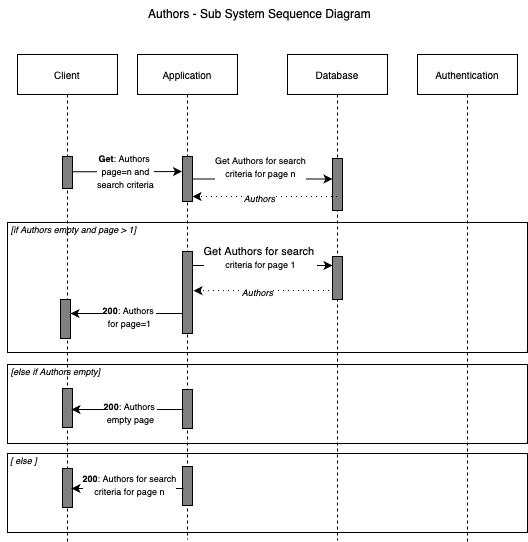

The diagram above was exported from draw.io. Its source (the exported page's mxGraphModel, read from the mxfile embedded in the PNG):
<mxGraphModel dx="2172" dy="605" grid="0" gridSize="10" guides="1" tooltips="1" connect="1" arrows="1" fold="1" page="1" pageScale="1" pageWidth="827" pageHeight="1169" background="#ffffff" math="0" shadow="0">
  <root>
    <mxCell id="0" />
    <mxCell id="1" parent="0" />
    <mxCell id="XtX7iGiO4in2AEuNC2za-1" value="" style="rounded=0;whiteSpace=wrap;html=1;fillColor=none;" vertex="1" parent="1">
      <mxGeometry x="-1501" y="276" width="520" height="130" as="geometry" />
    </mxCell>
    <mxCell id="XtX7iGiO4in2AEuNC2za-2" value="" style="rounded=0;whiteSpace=wrap;html=1;fillColor=none;" vertex="1" parent="1">
      <mxGeometry x="-1501" y="418" width="520" height="79" as="geometry" />
    </mxCell>
    <mxCell id="XtX7iGiO4in2AEuNC2za-3" value="" style="rounded=0;whiteSpace=wrap;html=1;fillColor=none;" vertex="1" parent="1">
      <mxGeometry x="-1501" y="507" width="520" height="79" as="geometry" />
    </mxCell>
    <mxCell id="XtX7iGiO4in2AEuNC2za-4" value="Application" style="shape=umlLifeline;perimeter=lifelinePerimeter;whiteSpace=wrap;html=1;container=1;dropTarget=0;collapsible=0;recursiveResize=0;outlineConnect=0;portConstraint=eastwest;newEdgeStyle={&quot;edgeStyle&quot;:&quot;elbowEdgeStyle&quot;,&quot;elbow&quot;:&quot;vertical&quot;,&quot;curved&quot;:0,&quot;rounded&quot;:0};align=center;verticalAlign=middle;fontFamily=Helvetica;fontSize=10;fontColor=default;fillColor=none;gradientColor=none;" vertex="1" parent="1">
      <mxGeometry x="-1371" y="108" width="100" height="485" as="geometry" />
    </mxCell>
    <mxCell id="XtX7iGiO4in2AEuNC2za-5" value="" style="html=1;points=[[0,0,0,0,5],[0,1,0,0,-5],[1,0,0,0,5],[1,1,0,0,-5]];perimeter=orthogonalPerimeter;outlineConnect=0;targetShapes=umlLifeline;portConstraint=eastwest;newEdgeStyle={&quot;curved&quot;:0,&quot;rounded&quot;:0};fillColor=#808080;align=center;verticalAlign=middle;fontFamily=Helvetica;fontSize=10;fontColor=default;" vertex="1" parent="XtX7iGiO4in2AEuNC2za-4">
      <mxGeometry x="45" y="102" width="10" height="45" as="geometry" />
    </mxCell>
    <mxCell id="XtX7iGiO4in2AEuNC2za-6" style="edgeStyle=none;shape=connector;rounded=0;orthogonalLoop=1;jettySize=auto;html=1;curved=0;labelBackgroundColor=default;strokeColor=default;align=center;verticalAlign=middle;fontFamily=Helvetica;fontSize=10;fontColor=default;endArrow=classic;" edge="1" parent="XtX7iGiO4in2AEuNC2za-4" source="XtX7iGiO4in2AEuNC2za-4" target="XtX7iGiO4in2AEuNC2za-5">
      <mxGeometry relative="1" as="geometry" />
    </mxCell>
    <mxCell id="XtX7iGiO4in2AEuNC2za-7" value="" style="html=1;points=[[0,0,0,0,5],[0,1,0,0,-5],[1,0,0,0,5],[1,1,0,0,-5]];perimeter=orthogonalPerimeter;outlineConnect=0;targetShapes=umlLifeline;portConstraint=eastwest;newEdgeStyle={&quot;curved&quot;:0,&quot;rounded&quot;:0};fillColor=#808080;align=center;verticalAlign=middle;fontFamily=Helvetica;fontSize=10;fontColor=default;" vertex="1" parent="XtX7iGiO4in2AEuNC2za-4">
      <mxGeometry x="45" y="197" width="10" height="82" as="geometry" />
    </mxCell>
    <mxCell id="XtX7iGiO4in2AEuNC2za-8" value="" style="html=1;points=[[0,0,0,0,5],[0,1,0,0,-5],[1,0,0,0,5],[1,1,0,0,-5]];perimeter=orthogonalPerimeter;outlineConnect=0;targetShapes=umlLifeline;portConstraint=eastwest;newEdgeStyle={&quot;curved&quot;:0,&quot;rounded&quot;:0};fillColor=#808080;align=center;verticalAlign=middle;fontFamily=Helvetica;fontSize=10;fontColor=default;" vertex="1" parent="XtX7iGiO4in2AEuNC2za-4">
      <mxGeometry x="45" y="335" width="10" height="39" as="geometry" />
    </mxCell>
    <mxCell id="XtX7iGiO4in2AEuNC2za-9" value="" style="html=1;points=[[0,0,0,0,5],[0,1,0,0,-5],[1,0,0,0,5],[1,1,0,0,-5]];perimeter=orthogonalPerimeter;outlineConnect=0;targetShapes=umlLifeline;portConstraint=eastwest;newEdgeStyle={&quot;curved&quot;:0,&quot;rounded&quot;:0};fillColor=#808080;align=center;verticalAlign=middle;fontFamily=Helvetica;fontSize=10;fontColor=default;" vertex="1" parent="XtX7iGiO4in2AEuNC2za-4">
      <mxGeometry x="45" y="412" width="10" height="39" as="geometry" />
    </mxCell>
    <mxCell id="XtX7iGiO4in2AEuNC2za-10" value="Client" style="shape=umlLifeline;perimeter=lifelinePerimeter;whiteSpace=wrap;html=1;container=1;dropTarget=0;collapsible=0;recursiveResize=0;outlineConnect=0;portConstraint=eastwest;newEdgeStyle={&quot;edgeStyle&quot;:&quot;elbowEdgeStyle&quot;,&quot;elbow&quot;:&quot;vertical&quot;,&quot;curved&quot;:0,&quot;rounded&quot;:0};align=center;verticalAlign=middle;fontFamily=Helvetica;fontSize=10;fontColor=default;fillColor=none;gradientColor=none;" vertex="1" parent="1">
      <mxGeometry x="-1491" y="108" width="100" height="487" as="geometry" />
    </mxCell>
    <mxCell id="XtX7iGiO4in2AEuNC2za-11" value="" style="html=1;points=[[0,0,0,0,5],[0,1,0,0,-5],[1,0,0,0,5],[1,1,0,0,-5]];perimeter=orthogonalPerimeter;outlineConnect=0;targetShapes=umlLifeline;portConstraint=eastwest;newEdgeStyle={&quot;curved&quot;:0,&quot;rounded&quot;:0};fillColor=#808080;align=center;verticalAlign=middle;fontFamily=Helvetica;fontSize=10;fontColor=default;" vertex="1" parent="XtX7iGiO4in2AEuNC2za-10">
      <mxGeometry x="45" y="102" width="10" height="32" as="geometry" />
    </mxCell>
    <mxCell id="XtX7iGiO4in2AEuNC2za-12" value="" style="html=1;points=[[0,0,0,0,5],[0,1,0,0,-5],[1,0,0,0,5],[1,1,0,0,-5]];perimeter=orthogonalPerimeter;outlineConnect=0;targetShapes=umlLifeline;portConstraint=eastwest;newEdgeStyle={&quot;curved&quot;:0,&quot;rounded&quot;:0};fillColor=#808080;align=center;verticalAlign=middle;fontFamily=Helvetica;fontSize=10;fontColor=default;" vertex="1" parent="XtX7iGiO4in2AEuNC2za-10">
      <mxGeometry x="43" y="245" width="10" height="39" as="geometry" />
    </mxCell>
    <mxCell id="XtX7iGiO4in2AEuNC2za-13" value="" style="html=1;points=[[0,0,0,0,5],[0,1,0,0,-5],[1,0,0,0,5],[1,1,0,0,-5]];perimeter=orthogonalPerimeter;outlineConnect=0;targetShapes=umlLifeline;portConstraint=eastwest;newEdgeStyle={&quot;curved&quot;:0,&quot;rounded&quot;:0};fillColor=#808080;align=center;verticalAlign=middle;fontFamily=Helvetica;fontSize=10;fontColor=default;" vertex="1" parent="XtX7iGiO4in2AEuNC2za-10">
      <mxGeometry x="45" y="334" width="10" height="39" as="geometry" />
    </mxCell>
    <mxCell id="XtX7iGiO4in2AEuNC2za-14" value="" style="html=1;points=[[0,0,0,0,5],[0,1,0,0,-5],[1,0,0,0,5],[1,1,0,0,-5]];perimeter=orthogonalPerimeter;outlineConnect=0;targetShapes=umlLifeline;portConstraint=eastwest;newEdgeStyle={&quot;curved&quot;:0,&quot;rounded&quot;:0};fillColor=#808080;align=center;verticalAlign=middle;fontFamily=Helvetica;fontSize=10;fontColor=default;" vertex="1" parent="XtX7iGiO4in2AEuNC2za-10">
      <mxGeometry x="45" y="414" width="10" height="39" as="geometry" />
    </mxCell>
    <mxCell id="XtX7iGiO4in2AEuNC2za-15" style="edgeStyle=none;shape=connector;rounded=0;orthogonalLoop=1;jettySize=auto;html=1;curved=0;labelBackgroundColor=default;strokeColor=default;align=center;verticalAlign=middle;fontFamily=Helvetica;fontSize=10;fontColor=default;endArrow=classic;" edge="1" parent="1">
      <mxGeometry relative="1" as="geometry">
        <mxPoint x="-1436" y="225.24" as="sourcePoint" />
        <mxPoint x="-1326.5" y="225" as="targetPoint" />
        <Array as="points">
          <mxPoint x="-1371" y="225.24" />
        </Array>
      </mxGeometry>
    </mxCell>
    <mxCell id="XtX7iGiO4in2AEuNC2za-16" value="&lt;font style=&quot;font-size: 9px;&quot;&gt;&lt;b&gt;Get&lt;/b&gt;: Authors&amp;nbsp;&lt;br&gt;page=n and &lt;br&gt;search criteria&lt;/font&gt;" style="edgeLabel;html=1;align=center;verticalAlign=middle;resizable=0;points=[];" vertex="1" connectable="0" parent="XtX7iGiO4in2AEuNC2za-15">
      <mxGeometry x="-0.324" y="1" relative="1" as="geometry">
        <mxPoint x="15" as="offset" />
      </mxGeometry>
    </mxCell>
    <mxCell id="XtX7iGiO4in2AEuNC2za-17" value="Database" style="shape=umlLifeline;perimeter=lifelinePerimeter;whiteSpace=wrap;html=1;container=1;dropTarget=0;collapsible=0;recursiveResize=0;outlineConnect=0;portConstraint=eastwest;newEdgeStyle={&quot;edgeStyle&quot;:&quot;elbowEdgeStyle&quot;,&quot;elbow&quot;:&quot;vertical&quot;,&quot;curved&quot;:0,&quot;rounded&quot;:0};align=center;verticalAlign=middle;fontFamily=Helvetica;fontSize=10;fontColor=default;fillColor=none;gradientColor=none;" vertex="1" parent="1">
      <mxGeometry x="-1221" y="108" width="100" height="486" as="geometry" />
    </mxCell>
    <mxCell id="XtX7iGiO4in2AEuNC2za-18" value="" style="html=1;points=[[0,0,0,0,5],[0,1,0,0,-5],[1,0,0,0,5],[1,1,0,0,-5]];perimeter=orthogonalPerimeter;outlineConnect=0;targetShapes=umlLifeline;portConstraint=eastwest;newEdgeStyle={&quot;curved&quot;:0,&quot;rounded&quot;:0};fillColor=#808080;align=center;verticalAlign=middle;fontFamily=Helvetica;fontSize=10;fontColor=default;" vertex="1" parent="XtX7iGiO4in2AEuNC2za-17">
      <mxGeometry x="45" y="104" width="10" height="52" as="geometry" />
    </mxCell>
    <mxCell id="XtX7iGiO4in2AEuNC2za-19" value="" style="html=1;points=[[0,0,0,0,5],[0,1,0,0,-5],[1,0,0,0,5],[1,1,0,0,-5]];perimeter=orthogonalPerimeter;outlineConnect=0;targetShapes=umlLifeline;portConstraint=eastwest;newEdgeStyle={&quot;curved&quot;:0,&quot;rounded&quot;:0};fillColor=#808080;align=center;verticalAlign=middle;fontFamily=Helvetica;fontSize=10;fontColor=default;" vertex="1" parent="XtX7iGiO4in2AEuNC2za-17">
      <mxGeometry x="45" y="202" width="10" height="43" as="geometry" />
    </mxCell>
    <mxCell id="XtX7iGiO4in2AEuNC2za-20" value="Authentication" style="shape=umlLifeline;perimeter=lifelinePerimeter;whiteSpace=wrap;html=1;container=1;dropTarget=0;collapsible=0;recursiveResize=0;outlineConnect=0;portConstraint=eastwest;newEdgeStyle={&quot;edgeStyle&quot;:&quot;elbowEdgeStyle&quot;,&quot;elbow&quot;:&quot;vertical&quot;,&quot;curved&quot;:0,&quot;rounded&quot;:0};align=center;verticalAlign=middle;fontFamily=Helvetica;fontSize=10;fontColor=default;fillColor=none;gradientColor=none;" vertex="1" parent="1">
      <mxGeometry x="-1091" y="108" width="100" height="487" as="geometry" />
    </mxCell>
    <mxCell id="XtX7iGiO4in2AEuNC2za-21" style="rounded=0;orthogonalLoop=1;jettySize=auto;html=1;" edge="1" parent="1" source="XtX7iGiO4in2AEuNC2za-5" target="XtX7iGiO4in2AEuNC2za-18">
      <mxGeometry relative="1" as="geometry" />
    </mxCell>
    <mxCell id="XtX7iGiO4in2AEuNC2za-22" value="&lt;font style=&quot;font-size: 9px;&quot;&gt;Get Authors for search &lt;br&gt;criteria for page n&lt;/font&gt;" style="edgeLabel;html=1;align=center;verticalAlign=middle;resizable=0;points=[];" vertex="1" connectable="0" parent="XtX7iGiO4in2AEuNC2za-21">
      <mxGeometry x="0.1653" y="-1" relative="1" as="geometry">
        <mxPoint x="-15" y="-14" as="offset" />
      </mxGeometry>
    </mxCell>
    <mxCell id="XtX7iGiO4in2AEuNC2za-23" style="rounded=0;orthogonalLoop=1;jettySize=auto;html=1;dashed=1;dashPattern=1 4;" edge="1" parent="1" source="XtX7iGiO4in2AEuNC2za-17" target="XtX7iGiO4in2AEuNC2za-5">
      <mxGeometry relative="1" as="geometry">
        <mxPoint x="-1182" y="250" as="sourcePoint" />
        <mxPoint x="-1303" y="246" as="targetPoint" />
        <Array as="points">
          <mxPoint x="-1294" y="250" />
        </Array>
      </mxGeometry>
    </mxCell>
    <mxCell id="XtX7iGiO4in2AEuNC2za-24" value="&lt;i&gt;&lt;font style=&quot;font-size: 9px;&quot;&gt;Authors&lt;/font&gt;&lt;/i&gt;" style="edgeLabel;html=1;align=center;verticalAlign=middle;resizable=0;points=[];" vertex="1" connectable="0" parent="XtX7iGiO4in2AEuNC2za-23">
      <mxGeometry x="0.4031" relative="1" as="geometry">
        <mxPoint x="23" y="1" as="offset" />
      </mxGeometry>
    </mxCell>
    <mxCell id="XtX7iGiO4in2AEuNC2za-25" style="rounded=0;orthogonalLoop=1;jettySize=auto;html=1;" edge="1" parent="1">
      <mxGeometry relative="1" as="geometry">
        <mxPoint x="-1316" y="319" as="sourcePoint" />
        <mxPoint x="-1176" y="319" as="targetPoint" />
      </mxGeometry>
    </mxCell>
    <mxCell id="XtX7iGiO4in2AEuNC2za-26" value="Get Authors for search&amp;nbsp;&lt;br style=&quot;border-color: var(--border-color); font-size: 9px;&quot;&gt;&lt;span style=&quot;font-size: 9px;&quot;&gt;criteria for page 1&lt;/span&gt;" style="edgeLabel;html=1;align=center;verticalAlign=middle;resizable=0;points=[];" vertex="1" connectable="0" parent="XtX7iGiO4in2AEuNC2za-25">
      <mxGeometry x="0.1653" y="-1" relative="1" as="geometry">
        <mxPoint x="-15" y="-10" as="offset" />
      </mxGeometry>
    </mxCell>
    <mxCell id="XtX7iGiO4in2AEuNC2za-27" style="rounded=0;orthogonalLoop=1;jettySize=auto;html=1;dashed=1;dashPattern=1 4;" edge="1" parent="1">
      <mxGeometry relative="1" as="geometry">
        <mxPoint x="-1179.5" y="344" as="sourcePoint" />
        <mxPoint x="-1315" y="344.2" as="targetPoint" />
      </mxGeometry>
    </mxCell>
    <mxCell id="XtX7iGiO4in2AEuNC2za-28" value="&lt;i&gt;&lt;font style=&quot;font-size: 9px;&quot;&gt;Authors&lt;/font&gt;&lt;/i&gt;" style="edgeLabel;html=1;align=center;verticalAlign=middle;resizable=0;points=[];" vertex="1" connectable="0" parent="XtX7iGiO4in2AEuNC2za-27">
      <mxGeometry x="0.4031" relative="1" as="geometry">
        <mxPoint x="23" y="1" as="offset" />
      </mxGeometry>
    </mxCell>
    <mxCell id="XtX7iGiO4in2AEuNC2za-29" style="rounded=0;orthogonalLoop=1;jettySize=auto;html=1;" edge="1" parent="1" source="XtX7iGiO4in2AEuNC2za-7" target="XtX7iGiO4in2AEuNC2za-12">
      <mxGeometry relative="1" as="geometry">
        <Array as="points">
          <mxPoint x="-1383" y="367" />
        </Array>
      </mxGeometry>
    </mxCell>
    <mxCell id="XtX7iGiO4in2AEuNC2za-30" value="&lt;font style=&quot;font-size: 9px;&quot;&gt;&lt;b&gt;200&lt;/b&gt;: Authors&amp;nbsp;&lt;br&gt;for page=1&lt;/font&gt;" style="edgeLabel;html=1;align=center;verticalAlign=middle;resizable=0;points=[];" vertex="1" connectable="0" parent="XtX7iGiO4in2AEuNC2za-29">
      <mxGeometry x="0.1369" y="-2" relative="1" as="geometry">
        <mxPoint x="10" y="4" as="offset" />
      </mxGeometry>
    </mxCell>
    <mxCell id="XtX7iGiO4in2AEuNC2za-31" style="rounded=0;orthogonalLoop=1;jettySize=auto;html=1;" edge="1" parent="1">
      <mxGeometry relative="1" as="geometry">
        <mxPoint x="-1325" y="463" as="sourcePoint" />
        <mxPoint x="-1437" y="463" as="targetPoint" />
        <Array as="points" />
      </mxGeometry>
    </mxCell>
    <mxCell id="XtX7iGiO4in2AEuNC2za-32" value="&lt;font style=&quot;font-size: 9px;&quot;&gt;&lt;b&gt;200&lt;/b&gt;: Authors&amp;nbsp;&lt;br&gt;empty page&lt;/font&gt;" style="edgeLabel;html=1;align=center;verticalAlign=middle;resizable=0;points=[];" vertex="1" connectable="0" parent="XtX7iGiO4in2AEuNC2za-31">
      <mxGeometry x="0.1369" y="-2" relative="1" as="geometry">
        <mxPoint x="10" y="4" as="offset" />
      </mxGeometry>
    </mxCell>
    <mxCell id="XtX7iGiO4in2AEuNC2za-33" value="&lt;font size=&quot;1&quot;&gt;&lt;i style=&quot;font-size: 9px;&quot;&gt;[else if Authors empty]&lt;/i&gt;&lt;/font&gt;" style="text;html=1;align=center;verticalAlign=middle;resizable=0;points=[];autosize=1;strokeColor=none;fillColor=none;" vertex="1" parent="1">
      <mxGeometry x="-1507" y="411" width="107" height="26" as="geometry" />
    </mxCell>
    <mxCell id="XtX7iGiO4in2AEuNC2za-34" value="&lt;font size=&quot;1&quot;&gt;&lt;i style=&quot;font-size: 9px;&quot;&gt;[if Authors empty and page &amp;gt; 1]&lt;/i&gt;&lt;/font&gt;" style="text;html=1;align=center;verticalAlign=middle;resizable=0;points=[];autosize=1;strokeColor=none;fillColor=none;" vertex="1" parent="1">
      <mxGeometry x="-1507" y="269" width="143" height="26" as="geometry" />
    </mxCell>
    <mxCell id="XtX7iGiO4in2AEuNC2za-35" style="rounded=0;orthogonalLoop=1;jettySize=auto;html=1;" edge="1" parent="1">
      <mxGeometry relative="1" as="geometry">
        <mxPoint x="-1325" y="542" as="sourcePoint" />
        <mxPoint x="-1437" y="542" as="targetPoint" />
        <Array as="points">
          <mxPoint x="-1382" y="542" />
        </Array>
      </mxGeometry>
    </mxCell>
    <mxCell id="XtX7iGiO4in2AEuNC2za-36" value="&lt;font style=&quot;font-size: 9px;&quot;&gt;&lt;b&gt;200&lt;/b&gt;: Authors&amp;nbsp;for search &lt;br&gt;criteria for page n&lt;/font&gt;" style="edgeLabel;html=1;align=center;verticalAlign=middle;resizable=0;points=[];" vertex="1" connectable="0" parent="XtX7iGiO4in2AEuNC2za-35">
      <mxGeometry x="0.1369" y="-2" relative="1" as="geometry">
        <mxPoint x="9" y="-3" as="offset" />
      </mxGeometry>
    </mxCell>
    <mxCell id="XtX7iGiO4in2AEuNC2za-37" value="&lt;font size=&quot;1&quot;&gt;&lt;i style=&quot;font-size: 9px;&quot;&gt;[ else ]&lt;/i&gt;&lt;/font&gt;" style="text;html=1;align=center;verticalAlign=middle;resizable=0;points=[];autosize=1;strokeColor=none;fillColor=none;" vertex="1" parent="1">
      <mxGeometry x="-1508" y="500" width="45" height="26" as="geometry" />
    </mxCell>
    <mxCell id="XtX7iGiO4in2AEuNC2za-38" value="Authors - Sub System Sequence Diagram" style="text;html=1;align=center;verticalAlign=middle;resizable=0;points=[];autosize=1;strokeColor=none;fillColor=none;" vertex="1" parent="1">
      <mxGeometry x="-1370" y="54" width="241" height="26" as="geometry" />
    </mxCell>
  </root>
</mxGraphModel>